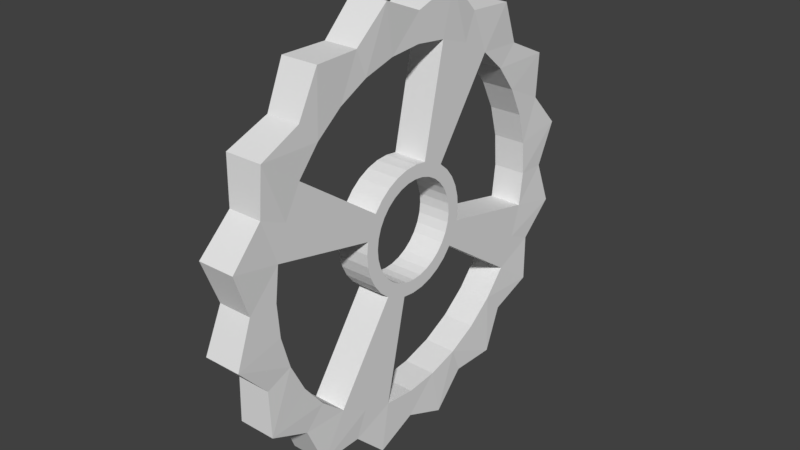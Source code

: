 # Source: Small_Gear.blend  (saved by Blender 2.79.0; exported with 4.5.12 LTS)
import bpy
from mathutils import Matrix  # noqa: F401  (used for matrix-valued properties, if any)

bpy.ops.wm.read_factory_settings(use_empty=True)
scene = bpy.context.scene
scene.name = 'Scene'

# ---- collections
col_collection_1 = bpy.data.collections.new('Collection 1'); scene.collection.children.link(col_collection_1)

# ---- world
world_world = bpy.data.worlds.new('World'); scene.world = world_world
world_world.color = (0.05088, 0.05088, 0.05088)
world_world.use_sun_shadow = False
world_world.sun_shadow_jitter_overblur = 0.0
world_world.cycles.sampling_method = 'MANUAL'

# ---- meshes
me_cylinder = bpy.data.meshes.new('Cylinder')
me_cylinder.from_pydata([(0.002204, 0.07725, -0.01826), (-0.01131, 0.07725, -0.01826), (0.00157, 0.0716, -0.002439), (-0.01067, 0.0716, -0.002439), (0.002204, 0.07796, 0.01311), (-0.01131, 0.07796, 0.01311), (0.00157, 0.06669, 0.02557), (-0.01067, 0.06669, 0.02557), (0.002204, 0.06661, 0.04238), (-0.01131, 0.06661, 0.04238), (0.00157, 0.05143, 0.04957), (-0.01067, 0.05143, 0.04957), (0.002204, 0.04493, 0.06507), (-0.01131, 0.04493, 0.06507), (0.00157, 0.02815, 0.06591), (-0.01067, 0.02815, 0.06591), (0.002204, 0.01621, 0.07773), (-0.01131, 0.01621, 0.07773), (0.00157, 0.0003844, 0.07209), (-0.01067, 0.0003844, 0.07209), (0.002204, -0.01517, 0.07844), (-0.01131, -0.01517, 0.07844), (0.00157, -0.02763, 0.06717), (-0.01067, -0.02763, 0.06717), (0.002204, -0.04443, 0.06709), (-0.01131, -0.04443, 0.06709), (0.00157, -0.05163, 0.05191), (-0.01067, -0.05163, 0.05191), (0.002204, -0.06712, 0.04541), (-0.01131, -0.06712, 0.04541), (0.00157, -0.06796, 0.02863), (-0.01067, -0.06796, 0.02863), (0.002204, -0.07979, 0.01669), (-0.01131, -0.07979, 0.01669), (0.00157, -0.07414, 0.0008679), (-0.01067, -0.07414, 0.0008679), (0.002204, -0.0805, -0.01468), (-0.01131, -0.0805, -0.01468), (0.00157, -0.06923, -0.02715), (-0.01067, -0.06923, -0.02715), (0.002204, -0.06915, -0.04395), (-0.01131, -0.06915, -0.04395), (0.00157, -0.05397, -0.05115), (-0.01067, -0.05397, -0.05115), (0.002204, -0.04746, -0.06664), (-0.01131, -0.04746, -0.06664), (0.00157, -0.03068, -0.06748), (-0.01067, -0.03068, -0.06748), (0.002204, -0.01875, -0.0793), (-0.01131, -0.01875, -0.0793), (0.00157, -0.002922, -0.07366), (-0.01067, -0.002922, -0.07366), (0.002204, 0.01263, -0.08001), (-0.01131, 0.01263, -0.08001), (0.00157, 0.02509, -0.06874), (-0.01067, 0.02509, -0.06874), (0.002204, 0.04189, -0.06866), (-0.01131, 0.04189, -0.06866), (0.00157, 0.04909, -0.05348), (-0.01067, 0.04909, -0.05348), (0.002204, 0.06458, -0.04698), (-0.01131, 0.06458, -0.04698), (0.00157, 0.06542, -0.0302), (-0.01067, 0.06542, -0.0302), (0.00157, -0.05405, -0.03435), (0.00157, -0.01208, 0.06082), (0.00157, 0.05596, -0.02603), (0.00157, -0.05958, -0.0234), (0.00157, -0.0638, 0.0006333), (0.00157, 0.06034, 0.01002), (0.00157, 0.05151, 0.03278), (0.00157, 0.05978, -0.01438), (0.00157, 0.04194, -0.046), (0.00157, 0.04994, -0.03671), (0.00157, -0.04448, 0.04443), (0.00157, 0.009539, -0.06239), (0.00157, 0.01232, 0.06027), (0.00157, -0.02651, -0.05801), (0.00157, -0.01486, -0.06184), (0.00157, -0.05247, 0.03513), (0.00157, 0.02135, -0.0591), (0.00157, 0.03229, -0.05357), (0.00157, -0.06232, 0.01281), (0.00157, 0.02397, 0.05644), (0.00157, -0.0585, 0.02445), (0.00157, 0.06126, -0.002204), (0.00157, -0.03483, 0.052), (0.00157, 0.04395, 0.04243), (0.00157, -0.02389, 0.05753), (0.00157, -0.03719, -0.05199), (0.00157, 0.03465, 0.05042), (0.00157, -0.04649, -0.044), (0.00157, -0.06288, -0.01159), (0.00157, -0.002688, -0.06332), (0.00157, 0.0001498, 0.06175), (0.00157, 0.05705, 0.02183), (-0.01067, 0.05596, -0.02603), (-0.01067, -0.04448, 0.04443), (-0.01067, 0.06034, 0.01002), (-0.01067, 0.04994, -0.03671), (-0.01067, 0.05978, -0.01438), (-0.01067, 0.06126, -0.002204), (-0.01067, 0.0001498, 0.06175), (-0.01067, -0.04649, -0.044), (-0.01067, -0.03719, -0.05199), (-0.01067, 0.02135, -0.0591), (-0.01067, -0.03483, 0.052), (-0.01067, 0.03229, -0.05357), (-0.01067, 0.04194, -0.046), (-0.01067, 0.01232, 0.06027), (-0.01067, -0.05247, 0.03513), (-0.01067, -0.0585, 0.02445), (-0.01067, 0.04395, 0.04243), (-0.01067, 0.05705, 0.02183), (-0.01067, 0.05151, 0.03278), (-0.01067, -0.06232, 0.01281), (-0.01067, -0.02651, -0.05801), (-0.01067, -0.01486, -0.06184), (-0.01067, -0.01208, 0.06082), (-0.01067, -0.02389, 0.05753), (-0.01067, -0.05958, -0.0234), (-0.01067, -0.05405, -0.03435), (-0.01067, -0.002688, -0.06332), (-0.01067, 0.009539, -0.06239), (-0.01067, -0.0638, 0.0006333), (-0.01067, -0.06288, -0.01159), (-0.01067, 0.03465, 0.05042), (-0.01067, 0.02397, 0.05644), (0.00157, -0.01661, -0.01054), (0.00157, 0.01407, 0.008967), (0.00157, 0.01647, -0.004735), (0.00157, 0.01361, -0.01122), (0.00157, -0.01383, 0.01235), (0.00157, 0.001872, -0.01869), (0.00157, 0.00268, 0.01696), (0.00157, -0.008603, -0.01741), (0.00157, 0.005304, -0.01773), (0.00157, -0.01901, 0.003164), (0.00157, -0.0179, 0.006549), (0.00157, 0.0169, -0.001198), (0.00157, -0.01102, 0.01455), (0.00157, 0.01187, 0.01177), (0.00157, -0.007842, 0.01616), (0.00157, -0.01441, -0.01334), (0.00157, -0.01917, -0.003926), (0.00157, -0.0008567, 0.01739), (0.00157, 0.01568, 0.005787), (0.00157, -0.004409, 0.01712), (0.00157, 0.01536, -0.00812), (0.00157, -0.01821, -0.007358), (0.00157, -0.01944, -0.0003731), (0.00157, 0.01663, 0.002355), (0.00157, 0.01129, -0.01393), (0.00157, -0.005218, -0.01853), (0.00157, -0.01615, 0.009652), (0.00157, 0.008483, -0.01612), (0.00157, 0.006065, 0.01584), (0.00157, -0.01171, -0.01566), (0.00157, 0.009169, 0.01409), (0.00157, -0.001681, -0.01896), (-0.01067, 0.01361, -0.01122), (-0.01067, 0.01647, -0.004735), (-0.01067, -0.01171, -0.01566), (-0.01067, 0.008483, -0.01612), (-0.01067, -0.01615, 0.009652), (-0.01067, 0.01568, 0.005787), (-0.01067, -0.01901, 0.003164), (-0.01067, -0.008603, -0.01741), (-0.01067, -0.004409, 0.01712), (-0.01067, -0.01821, -0.007358), (-0.01067, -0.001681, -0.01896), (-0.01067, -0.01944, -0.0003731), (-0.01067, 0.009169, 0.01409), (-0.01067, 0.01536, -0.00812), (-0.01067, -0.01383, 0.01235), (-0.01067, 0.01663, 0.002355), (-0.01067, 0.0169, -0.001198), (-0.01067, -0.0008567, 0.01739), (-0.01067, -0.01441, -0.01334), (-0.01067, 0.005304, -0.01773), (-0.01067, -0.01102, 0.01455), (-0.01067, 0.01129, -0.01393), (-0.01067, 0.00268, 0.01696), (-0.01067, -0.0179, 0.006549), (-0.01067, 0.01187, 0.01177), (-0.01067, 0.01407, 0.008967), (-0.01067, -0.005218, -0.01853), (-0.01067, -0.007842, 0.01616), (-0.01067, -0.01661, -0.01054), (-0.01067, 0.001872, -0.01869), (-0.01067, -0.01917, -0.003926), (-0.01067, 0.006065, 0.01584), (-0.01067, 0.01998, -0.01016), (-0.01067, -0.01731, 0.01601), (-0.01067, 0.02161, 0.003228), (-0.01067, 0.02195, -0.001312), (-0.01067, -0.0007422, 0.02243), (-0.01067, -0.01806, -0.01683), (-0.01067, 0.00713, -0.02244), (-0.01067, -0.01373, 0.01881), (-0.01067, 0.01478, -0.01758), (-0.01067, 0.003777, 0.02188), (-0.01067, -0.02252, 0.008587), (-0.01067, 0.01552, 0.01526), (-0.01067, 0.01833, 0.01168), (-0.01067, -0.006315, -0.02346), (-0.01067, -0.009668, 0.02087), (-0.01067, -0.02087, -0.01325), (-0.01067, 0.002744, -0.02366), (-0.01067, -0.02414, -0.004798), (-0.01067, 0.008103, 0.02046), (-0.01067, 0.01774, -0.01412), (-0.01067, 0.0214, -0.005832), (-0.01067, -0.01461, -0.0198), (-0.01067, 0.01119, -0.02038), (-0.01067, -0.02028, 0.01255), (-0.01067, 0.02038, 0.007613), (-0.01067, -0.02394, 0.004261), (-0.01067, -0.01064, -0.02204), (-0.01067, -0.005282, 0.02209), (-0.01067, -0.02292, -0.009184), (-0.01067, -0.001796, -0.024), (-0.01067, -0.02449, -0.0002586), (-0.01067, 0.01207, 0.01823), (0.00157, -0.005282, 0.02209), (0.00157, 0.01998, -0.01016), (0.00157, -0.02292, -0.009184), (0.00157, -0.02449, -0.0002586), (0.00157, 0.02161, 0.003228), (0.00157, 0.01478, -0.01758), (0.00157, -0.006315, -0.02346), (0.00157, -0.02028, 0.01255), (0.00157, 0.01119, -0.02038), (0.00157, 0.008103, 0.02046), (0.00157, -0.01461, -0.0198), (0.00157, 0.01207, 0.01823), (0.00157, -0.001796, -0.024), (0.00157, -0.02087, -0.01325), (0.00157, 0.01833, 0.01168), (0.00157, 0.0214, -0.005832), (0.00157, 0.01774, -0.01412), (0.00157, -0.01731, 0.01601), (0.00157, 0.002744, -0.02366), (0.00157, 0.003777, 0.02188), (0.00157, -0.01064, -0.02204), (0.00157, 0.00713, -0.02244), (0.00157, -0.02394, 0.004261), (0.00157, -0.02252, 0.008587), (0.00157, 0.02195, -0.001312), (0.00157, -0.01373, 0.01881), (0.00157, 0.01552, 0.01526), (0.00157, -0.009668, 0.02087), (0.00157, -0.01806, -0.01683), (0.00157, -0.02414, -0.004798), (0.00157, -0.0007422, 0.02243), (0.00157, 0.02038, 0.007613)], [], [(1, 0, 62, 63), (5, 4, 2, 3), (90, 12, 14, 83), (9, 8, 6, 7), (66, 62, 0, 71), (13, 12, 10, 11), (17, 16, 14, 15), (69, 4, 6, 95), (21, 20, 18, 19), (25, 24, 22, 23), (29, 28, 26, 27), (33, 32, 30, 31), (37, 36, 34, 35), (41, 40, 38, 39), (63, 62, 60, 61), (67, 38, 40, 64), (61, 60, 58, 59), (59, 58, 56, 57), (57, 56, 54, 55), (55, 54, 52, 53), (53, 52, 50, 51), (51, 50, 48, 49), (47, 46, 44, 45), (156, 191, 172, 158), (134, 182, 191, 156), (49, 48, 46, 47), (145, 177, 182, 134), (147, 168, 177, 145), (45, 44, 42, 43), (142, 187, 168, 147), (74, 26, 28, 79), (72, 58, 60, 73), (35, 34, 32, 33), (23, 22, 20, 21), (11, 10, 8, 9), (140, 180, 187, 142), (83, 14, 16, 76), (132, 174, 180, 140), (154, 164, 174, 132), (138, 183, 164, 154), (137, 166, 183, 138), (150, 171, 166, 137), (39, 38, 36, 37), (27, 26, 24, 25), (15, 14, 12, 13), (3, 2, 0, 1), (144, 190, 171, 150), (71, 0, 2, 85), (149, 169, 190, 144), (128, 188, 169, 149), (143, 178, 188, 128), (157, 162, 178, 143), (135, 167, 162, 157), (43, 42, 40, 41), (31, 30, 28, 29), (19, 18, 16, 17), (7, 6, 4, 5), (153, 186, 167, 135), (159, 170, 186, 153), (133, 189, 170, 159), (136, 179, 189, 133), (155, 163, 179, 136), (152, 181, 163, 155), (131, 160, 181, 152), (34, 36, 92, 68), (229, 200, 211, 240), (18, 94, 76, 16), (233, 83, 76, 243), (232, 214, 200, 229), (245, 198, 214, 232), (4, 69, 85, 2), (34, 68, 82, 32), (50, 93, 78, 48), (62, 66, 73, 60), (56, 81, 80, 54), (242, 208, 198, 245), (46, 48, 78, 77), (18, 20, 65, 94), (52, 54, 80, 75), (42, 44, 89, 91), (56, 58, 72, 81), (24, 26, 74, 86), (36, 38, 67, 92), (10, 12, 90, 87), (28, 30, 84, 79), (40, 42, 91, 64), (8, 10, 87, 70), (236, 221, 208, 242), (22, 24, 86, 88), (30, 32, 82, 84), (44, 46, 77, 89), (225, 66, 71, 239), (50, 52, 75, 93), (235, 90, 83, 233), (20, 22, 88, 65), (6, 8, 70, 95), (37, 35, 124, 125), (47, 45, 104, 116), (5, 3, 101, 98), (53, 51, 122, 123), (41, 39, 120, 121), (23, 21, 118, 119), (9, 7, 113, 114), (25, 23, 119, 106), (3, 1, 100, 101), (49, 47, 116, 117), (35, 33, 115, 124), (11, 9, 114, 112), (59, 57, 107, 108), (33, 31, 111, 115), (31, 29, 110, 111), (17, 15, 127, 109), (39, 37, 125, 120), (61, 59, 108, 99), (13, 11, 112, 126), (55, 53, 123, 105), (21, 19, 102, 118), (57, 55, 105, 107), (43, 41, 121, 103), (1, 63, 96, 100), (19, 17, 109, 102), (27, 25, 106, 97), (45, 43, 103, 104), (63, 61, 99, 96), (7, 5, 98, 113), (29, 27, 97, 110), (51, 49, 117, 122), (15, 13, 126, 127), (148, 173, 160, 131), (130, 161, 173, 148), (139, 176, 161, 130), (151, 175, 176, 139), (146, 165, 175, 151), (129, 185, 165, 146), (141, 184, 185, 129), (158, 172, 184, 141), (227, 253, 144, 150), (254, 145, 134, 243), (228, 151, 139, 248), (227, 150, 137, 246), (236, 159, 153, 230), (225, 148, 131, 240), (232, 155, 136, 245), (244, 230, 153, 135), (254, 224, 147, 145), (242, 245, 136, 133), (252, 234, 157, 143), (232, 229, 152, 155), (249, 241, 132, 140), (253, 226, 149, 144), (250, 235, 158, 141), (231, 247, 138, 154), (237, 252, 143, 128), (238, 250, 141, 129), (251, 249, 140, 142), (247, 246, 137, 138), (234, 244, 135, 157), (236, 242, 133, 159), (224, 251, 142, 147), (255, 238, 129, 146), (209, 222, 171, 190), (218, 213, 162, 167), (194, 195, 176, 175), (208, 221, 170, 189), (207, 220, 169, 188), (206, 219, 168, 187), (204, 216, 165, 185), (199, 206, 187, 180), (195, 212, 161, 176), (205, 218, 167, 186), (222, 217, 166, 171), (203, 204, 185, 184), (200, 214, 163, 181), (217, 202, 183, 166), (202, 215, 164, 183), (201, 210, 191, 182), (220, 209, 190, 169), (211, 200, 181, 160), (223, 203, 184, 172), (198, 208, 189, 179), (219, 196, 177, 168), (214, 198, 179, 163), (197, 207, 188, 178), (212, 192, 173, 161), (196, 201, 182, 177), (193, 199, 180, 174), (213, 197, 178, 162), (192, 211, 160, 173), (216, 194, 175, 165), (215, 193, 174, 164), (221, 205, 186, 170), (210, 223, 172, 191), (127, 126, 223, 210), (230, 205, 221, 236), (234, 213, 104, 89), (252, 197, 213, 234), (96, 99, 211, 192), (237, 207, 197, 252), (226, 220, 207, 237), (253, 209, 220, 226), (100, 96, 192, 212), (227, 222, 209, 253), (246, 217, 222, 227), (82, 115, 217, 246), (68, 124, 115, 82), (92, 125, 124, 68), (67, 120, 125, 92), (64, 121, 120, 67), (109, 127, 210, 201), (111, 110, 215, 202), (115, 111, 202, 217), (91, 103, 121, 64), (89, 104, 103, 91), (231, 215, 110, 79), (117, 116, 218, 205), (241, 193, 215, 231), (249, 199, 193, 241), (251, 206, 199, 249), (224, 219, 206, 251), (254, 196, 219, 224), (243, 201, 196, 254), (76, 109, 201, 243), (116, 104, 213, 218), (94, 102, 109, 76), (65, 118, 102, 94), (88, 119, 118, 65), (86, 106, 119, 88), (89, 77, 244, 234), (84, 82, 246, 247), (74, 97, 106, 86), (79, 110, 97, 74), (235, 223, 126, 90), (79, 84, 247, 231), (250, 203, 223, 235), (238, 204, 203, 250), (255, 216, 204, 238), (228, 194, 216, 255), (248, 195, 194, 228), (239, 212, 195, 248), (71, 100, 212, 239), (77, 78, 230, 244), (85, 101, 100, 71), (66, 225, 240, 73), (69, 98, 101, 85), (95, 113, 98, 69), (70, 114, 113, 95), (87, 112, 114, 70), (90, 126, 112, 87), (158, 235, 233, 156), (148, 225, 239, 130), (151, 228, 255, 146), (149, 226, 237, 128), (132, 241, 231, 154), (152, 229, 240, 131), (156, 233, 243, 134), (130, 239, 248, 139), (240, 211, 99, 73), (73, 99, 108, 72), (72, 108, 107, 81), (81, 107, 105, 80), (80, 105, 123, 75), (75, 123, 122, 93), (93, 122, 117, 78), (78, 117, 205, 230)])
_uv = me_cylinder.uv_layers.new(name='UVMap')
_uv.uv.foreach_set('vector', [0.7827, 0.3302, 0.7481, 0.3221, 0.7423, 0.2772, 0.7824, 0.2769, 0.7477, 0.4242, 0.7188, 0.4061, 0.7273, 0.3636, 0.764, 0.3756, 0.6803, 0.6398, 0.6983, 0.6882, 0.6442, 0.6809, 0.6441, 0.6455, 0.6863, 0.4986, 0.6663, 0.473, 0.687, 0.4374, 0.7166, 0.4597, 0.7072, 0.2767, 0.7423, 0.2772, 0.7481, 0.3221, 0.7022, 0.3151, 0.4713, 0.6506, 0.4307, 0.6506, 0.4326, 0.6, 0.4694, 0.6, 0.5953, 0.73, 0.5896, 0.6886, 0.6442, 0.6809, 0.6465, 0.7209, 0.6792, 0.3855, 0.7188, 0.4061, 0.687, 0.4374, 0.6615, 0.4177, 0.8824, 0.4867, 0.9111, 0.4597, 0.9551, 0.4803, 0.9324, 0.5191, 0.8173, 0.3958, 0.8521, 0.3805, 0.8859, 0.4148, 0.852, 0.4412, 0.7864, 0.2928, 0.8229, 0.2896, 0.8431, 0.3315, 0.804, 0.345, 0.7898, 0.189, 0.8243, 0.1972, 0.8301, 0.242, 0.79, 0.2423, 0.8247, 0.09505, 0.8536, 0.1132, 0.8451, 0.1557, 0.8084, 0.1437, 0.8861, 0.02071, 0.9061, 0.04633, 0.8854, 0.08196, 0.8559, 0.05964, 0.7824, 0.2769, 0.7423, 0.2772, 0.7495, 0.2296, 0.786, 0.2265, 0.9109, 0.1016, 0.8854, 0.08196, 0.9061, 0.04633, 0.9358, 0.07685, 0.786, 0.2265, 0.7495, 0.2296, 0.7294, 0.1878, 0.7685, 0.1743, 0.7685, 0.1743, 0.7294, 0.1878, 0.7204, 0.1388, 0.7551, 0.1235, 0.7551, 0.1235, 0.7204, 0.1388, 0.6865, 0.1045, 0.7204, 0.07809, 0.7204, 0.07809, 0.6865, 0.1045, 0.6613, 0.05961, 0.6901, 0.03263, 0.6901, 0.03263, 0.6613, 0.05961, 0.6174, 0.03899, 0.6401, 0.0002396, 0.5668, 0.5897, 0.5668, 0.6265, 0.5162, 0.6284, 0.5162, 0.5878, 0.3119, 0.5968, 0.3142, 0.6368, 0.2601, 0.6295, 0.2639, 0.5922, 0.2822, 0.3345, 0.2824, 0.3681, 0.2696, 0.3668, 0.276, 0.3339, 0.2885, 0.3339, 0.2952, 0.3668, 0.2824, 0.3681, 0.2822, 0.3345, 0.363, 0.5878, 0.3687, 0.6292, 0.3142, 0.6368, 0.3119, 0.5968, 0.2945, 0.3321, 0.3075, 0.363, 0.2952, 0.3668, 0.2885, 0.3339, 0.3002, 0.3292, 0.3189, 0.3568, 0.3075, 0.363, 0.2945, 0.3321, 0.4307, 0.651, 0.4713, 0.651, 0.4694, 0.7016, 0.4326, 0.7016, 0.3049, 0.3248, 0.3288, 0.3486, 0.3189, 0.3568, 0.3002, 0.3292, 0.8772, 0.3203, 0.8431, 0.3315, 0.8229, 0.2896, 0.8701, 0.2818, 0.6952, 0.199, 0.7294, 0.1878, 0.7495, 0.2296, 0.7023, 0.2374, 0.8084, 0.1437, 0.8451, 0.1557, 0.8243, 0.1972, 0.7898, 0.189, 0.852, 0.4412, 0.8859, 0.4148, 0.9111, 0.4597, 0.8824, 0.4867, 0.6467, 0.5191, 0.6307, 0.4908, 0.6663, 0.473, 0.6863, 0.4986, 0.3085, 0.3197, 0.337, 0.3385, 0.3288, 0.3486, 0.3049, 0.3248, 0.6441, 0.6455, 0.6442, 0.6809, 0.5896, 0.6886, 0.6078, 0.6398, 0.3116, 0.3143, 0.343, 0.327, 0.337, 0.3385, 0.3085, 0.3197, 0.3136, 0.3082, 0.3466, 0.3145, 0.343, 0.327, 0.3116, 0.3143, 0.3138, 0.3018, 0.3478, 0.3015, 0.3466, 0.3145, 0.3136, 0.3082, 0.3127, 0.2957, 0.3463, 0.2885, 0.3478, 0.3015, 0.3138, 0.3018, 0.3109, 0.2897, 0.3423, 0.276, 0.3463, 0.2885, 0.3127, 0.2957, 0.8559, 0.05964, 0.8854, 0.08196, 0.8536, 0.1132, 0.8247, 0.09505, 0.804, 0.345, 0.8431, 0.3315, 0.8521, 0.3805, 0.8173, 0.3958, 0.6465, 0.7209, 0.6442, 0.6809, 0.6983, 0.6882, 0.6944, 0.7256, 0.764, 0.3756, 0.7273, 0.3636, 0.7481, 0.3221, 0.7827, 0.3302, 0.3079, 0.284, 0.336, 0.2645, 0.3423, 0.276, 0.3109, 0.2897, 0.7022, 0.3151, 0.7481, 0.3221, 0.7273, 0.3636, 0.6955, 0.3528, 0.3034, 0.2795, 0.3274, 0.2544, 0.336, 0.2645, 0.3079, 0.284, 0.2985, 0.2753, 0.317, 0.2463, 0.3274, 0.2544, 0.3034, 0.2795, 0.2926, 0.2729, 0.3051, 0.2403, 0.317, 0.2463, 0.2985, 0.2753, 0.2864, 0.2718, 0.2924, 0.2369, 0.3051, 0.2403, 0.2926, 0.2729, 0.5535, 0.7002, 0.5163, 0.7003, 0.5162, 0.6896, 0.553, 0.6894, 0.9258, 0.0002396, 0.9417, 0.02853, 0.9061, 0.04633, 0.8861, 0.02071, 0.79, 0.2423, 0.8301, 0.242, 0.8229, 0.2896, 0.7864, 0.2928, 0.1919, 0.671, 0.1919, 0.6342, 0.2424, 0.6322, 0.2424, 0.6729, 0.7166, 0.4597, 0.687, 0.4374, 0.7188, 0.4061, 0.7477, 0.4242, 0.5529, 0.7111, 0.5162, 0.7107, 0.5163, 0.7003, 0.5535, 0.7002, 0.2683, 0.273, 0.255, 0.244, 0.2667, 0.2387, 0.2747, 0.2714, 0.2626, 0.2768, 0.2462, 0.2522, 0.255, 0.244, 0.2683, 0.273, 0.2585, 0.2808, 0.237, 0.2609, 0.2458, 0.2523, 0.2626, 0.2768, 0.2544, 0.2855, 0.2277, 0.2688, 0.2369, 0.2612, 0.2585, 0.2808, 0.252, 0.2912, 0.2215, 0.2796, 0.2277, 0.2688, 0.2544, 0.2855, 0.2502, 0.297, 0.2179, 0.2914, 0.2215, 0.2796, 0.252, 0.2912, 0.8451, 0.1557, 0.8536, 0.1132, 0.8932, 0.1338, 0.8769, 0.1665, 0.2585, 0.2936, 0.2678, 0.2974, 0.2671, 0.3002, 0.2572, 0.2982, 0.1919, 0.6342, 0.1797, 0.6055, 0.212, 0.5878, 0.2424, 0.6322, 0.6441, 0.5281, 0.6441, 0.6455, 0.6078, 0.6398, 0.6307, 0.5267, 0.2607, 0.2895, 0.2691, 0.2949, 0.2678, 0.2974, 0.2585, 0.2936, 0.2636, 0.2857, 0.2708, 0.2927, 0.2691, 0.2949, 0.2607, 0.2895, 0.7188, 0.4061, 0.6792, 0.3855, 0.6955, 0.3528, 0.7273, 0.3636, 0.8451, 0.1557, 0.8769, 0.1665, 0.8702, 0.2042, 0.8243, 0.1972, 0.8358, 0.5422, 0.8328, 0.5732, 0.7959, 0.5732, 0.7906, 0.5196, 0.7423, 0.2772, 0.7072, 0.2767, 0.7023, 0.2374, 0.7495, 0.2296, 0.7204, 0.1388, 0.6766, 0.1624, 0.6567, 0.127, 0.6865, 0.1045, 0.2671, 0.2826, 0.2729, 0.2908, 0.2708, 0.2927, 0.2636, 0.2857, 0.3142, 0.6368, 0.3687, 0.6292, 0.3505, 0.6779, 0.3143, 0.6723, 0.9551, 0.4803, 0.9111, 0.4597, 0.9463, 0.4221, 0.9774, 0.4518, 0.6613, 0.05961, 0.6865, 0.1045, 0.6567, 0.127, 0.6261, 0.09718, 0.4694, 0.7016, 0.4713, 0.651, 0.5158, 0.6814, 0.498, 0.7138, 0.7204, 0.1388, 0.7294, 0.1878, 0.6952, 0.199, 0.6766, 0.1624, 0.8521, 0.3805, 0.8431, 0.3315, 0.8772, 0.3203, 0.8959, 0.3568, 0.8536, 0.1132, 0.8854, 0.08196, 0.9109, 0.1016, 0.8932, 0.1338, 0.4326, 0.6, 0.4307, 0.6506, 0.3862, 0.6201, 0.4039, 0.5878, 0.8229, 0.2896, 0.8301, 0.242, 0.8652, 0.2425, 0.8701, 0.2818, 0.9061, 0.04633, 0.9417, 0.02853, 0.9609, 0.05163, 0.9358, 0.07685, 0.6663, 0.473, 0.6307, 0.4908, 0.6115, 0.4677, 0.6366, 0.4425, 0.2714, 0.2804, 0.2754, 0.2894, 0.2729, 0.2908, 0.2671, 0.2826, 0.8859, 0.4148, 0.8521, 0.3805, 0.8959, 0.3568, 0.9157, 0.3923, 0.8301, 0.242, 0.8243, 0.1972, 0.8702, 0.2042, 0.8652, 0.2425, 0.2601, 0.6295, 0.3142, 0.6368, 0.3143, 0.6723, 0.2781, 0.678, 0.5817, 0.2762, 0.7072, 0.2767, 0.7022, 0.3151, 0.5802, 0.2906, 0.6174, 0.03899, 0.6613, 0.05961, 0.6261, 0.09718, 0.5951, 0.06752, 0.6574, 0.5267, 0.6803, 0.6398, 0.6441, 0.6455, 0.6441, 0.5281, 0.9111, 0.4597, 0.8859, 0.4148, 0.9157, 0.3923, 0.9463, 0.4221, 0.687, 0.4374, 0.6663, 0.473, 0.6366, 0.4425, 0.6615, 0.4177, 0.5262, 0.1355, 0.5283, 0.1975, 0.4933, 0.2123, 0.4716, 0.1727, 0.2595, 0.02897, 0.3171, 0.0002396, 0.3103, 0.0684, 0.2634, 0.06834, 0.04218, 0.4612, 0.04102, 0.4014, 0.07513, 0.3876, 0.09539, 0.4262, 0.1247, 0.06498, 0.1845, 0.06401, 0.1982, 0.09816, 0.1595, 0.1183, 0.4436, 0.05446, 0.4694, 0.1108, 0.4427, 0.138, 0.4075, 0.1096, 0.4721, 0.4906, 0.4472, 0.5473, 0.4103, 0.4926, 0.445, 0.4638, 0.1206, 0.5407, 0.09662, 0.4859, 0.1228, 0.4601, 0.1563, 0.488, 0.5286, 0.465, 0.4721, 0.4906, 0.445, 0.4638, 0.4735, 0.4287, 0.04102, 0.4014, 0.0002396, 0.3577, 0.06279, 0.3457, 0.07513, 0.3876, 0.1976, 0.01196, 0.2595, 0.02897, 0.2634, 0.06834, 0.2174, 0.07743, 0.5283, 0.1975, 0.5713, 0.2421, 0.5067, 0.2555, 0.4933, 0.2123, 0.1804, 0.5427, 0.1206, 0.5407, 0.1563, 0.488, 0.1947, 0.5088, 0.04273, 0.2029, 0.04491, 0.1432, 0.09751, 0.1791, 0.07659, 0.2173, 0.5713, 0.2421, 0.5496, 0.3001, 0.5115, 0.3004, 0.5067, 0.2555, 0.5496, 0.3001, 0.5722, 0.3578, 0.5074, 0.3454, 0.5115, 0.3004, 0.339, 0.5873, 0.2823, 0.5656, 0.2823, 0.5283, 0.3263, 0.524, 0.4694, 0.1108, 0.5262, 0.1355, 0.4716, 0.1727, 0.4427, 0.138, 0.001195, 0.246, 0.04273, 0.2029, 0.07659, 0.2173, 0.06354, 0.2589, 0.4713, 0.6506, 0.4694, 0.6, 0.498, 0.5878, 0.5158, 0.6201, 0.09977, 0.1193, 0.1247, 0.06498, 0.1595, 0.1183, 0.1255, 0.1456, 0.4472, 0.5473, 0.3853, 0.5493, 0.3705, 0.5141, 0.4103, 0.4926, 0.04491, 0.1432, 0.09977, 0.1193, 0.1255, 0.1456, 0.09751, 0.1791, 0.3817, 0.05337, 0.4436, 0.05446, 0.4075, 0.1096, 0.3674, 0.08873, 0.0002396, 0.3577, 0.02209, 0.302, 0.05889, 0.3023, 0.06279, 0.3457, 0.1919, 0.671, 0.2424, 0.6729, 0.212, 0.7173, 0.1797, 0.6996, 0.5298, 0.4031, 0.5286, 0.465, 0.4735, 0.4287, 0.4945, 0.3887, 0.4307, 0.651, 0.4326, 0.7016, 0.4039, 0.7138, 0.3862, 0.6814, 0.02209, 0.302, 0.001195, 0.246, 0.06354, 0.2589, 0.05889, 0.3023, 0.09662, 0.4859, 0.04218, 0.4612, 0.09539, 0.4262, 0.1228, 0.4601, 0.5722, 0.3578, 0.5298, 0.4031, 0.4945, 0.3887, 0.5074, 0.3454, 0.8358, 0.641, 0.7906, 0.6636, 0.7959, 0.61, 0.8328, 0.61, 0.2823, 0.5656, 0.2257, 0.5873, 0.2383, 0.524, 0.2823, 0.5283, 0.2496, 0.3032, 0.2168, 0.3037, 0.2179, 0.2914, 0.2502, 0.297, 0.2503, 0.3094, 0.2181, 0.3162, 0.2168, 0.3037, 0.2496, 0.3032, 0.2522, 0.3153, 0.2218, 0.3283, 0.2181, 0.3162, 0.2503, 0.3094, 0.2552, 0.3208, 0.2279, 0.3395, 0.2218, 0.3283, 0.2522, 0.3153, 0.2592, 0.3258, 0.236, 0.3493, 0.2279, 0.3395, 0.2552, 0.3208, 0.2644, 0.3294, 0.246, 0.3573, 0.236, 0.3493, 0.2592, 0.3258, 0.2701, 0.3319, 0.2573, 0.3632, 0.246, 0.3573, 0.2644, 0.3294, 0.276, 0.3339, 0.2696, 0.3668, 0.2573, 0.3632, 0.2701, 0.3319, 0.3041, 0.2928, 0.3016, 0.2886, 0.3079, 0.284, 0.3109, 0.2897, 0.2915, 0.3251, 0.2945, 0.3321, 0.2885, 0.3339, 0.2869, 0.3266, 0.2614, 0.3164, 0.2552, 0.3208, 0.2522, 0.3153, 0.259, 0.3122, 0.3041, 0.2928, 0.3109, 0.2897, 0.3127, 0.2957, 0.3057, 0.2973, 0.2714, 0.2804, 0.2683, 0.273, 0.2747, 0.2714, 0.2759, 0.2789, 0.2568, 0.3029, 0.2496, 0.3032, 0.2502, 0.297, 0.2572, 0.2982, 0.2607, 0.2895, 0.2544, 0.2855, 0.2585, 0.2808, 0.2636, 0.2857, 0.5689, 0.7005, 0.5676, 0.7138, 0.5529, 0.7111, 0.5535, 0.7002, 0.2915, 0.3251, 0.2957, 0.3227, 0.3002, 0.3292, 0.2945, 0.3321, 0.2671, 0.2826, 0.2636, 0.2857, 0.2585, 0.2808, 0.2626, 0.2768, 0.2902, 0.2798, 0.2856, 0.2785, 0.2864, 0.2718, 0.2926, 0.2729, 0.2607, 0.2895, 0.2585, 0.2936, 0.252, 0.2912, 0.2544, 0.2855, 0.3025, 0.3159, 0.3047, 0.3116, 0.3116, 0.3143, 0.3085, 0.3197, 0.3016, 0.2886, 0.2984, 0.2849, 0.3034, 0.2795, 0.3079, 0.284, 0.2727, 0.3254, 0.2773, 0.3267, 0.276, 0.3339, 0.2701, 0.3319, 0.3059, 0.3069, 0.3064, 0.3021, 0.3138, 0.3018, 0.3136, 0.3082, 0.2945, 0.282, 0.2902, 0.2798, 0.2926, 0.2729, 0.2985, 0.2753, 0.2684, 0.3231, 0.2727, 0.3254, 0.2701, 0.3319, 0.2644, 0.3294, 0.2995, 0.3196, 0.3025, 0.3159, 0.3085, 0.3197, 0.3049, 0.3248, 0.3064, 0.3021, 0.3057, 0.2973, 0.3127, 0.2957, 0.3138, 0.3018, 0.5679, 0.6869, 0.5689, 0.7005, 0.5535, 0.7002, 0.553, 0.6894, 0.2714, 0.2804, 0.2671, 0.2826, 0.2626, 0.2768, 0.2683, 0.273, 0.2957, 0.3227, 0.2995, 0.3196, 0.3049, 0.3248, 0.3002, 0.3292, 0.2646, 0.3201, 0.2684, 0.3231, 0.2644, 0.3294, 0.2592, 0.3258, 0.3517, 0.2538, 0.3598, 0.2687, 0.3425, 0.2759, 0.3361, 0.2644, 0.2778, 0.2173, 0.2951, 0.2178, 0.2924, 0.2366, 0.2793, 0.2354, 0.2126, 0.3496, 0.2049, 0.3352, 0.2216, 0.3284, 0.2277, 0.3396, 0.2341, 0.2388, 0.2458, 0.2289, 0.2548, 0.2438, 0.2458, 0.2523, 0.3275, 0.2301, 0.3408, 0.2408, 0.3276, 0.2543, 0.3171, 0.2461, 0.342, 0.3618, 0.3291, 0.3724, 0.319, 0.357, 0.329, 0.3487, 0.2357, 0.3726, 0.223, 0.3622, 0.2359, 0.3494, 0.2459, 0.3575, 0.3525, 0.3489, 0.342, 0.3618, 0.329, 0.3487, 0.3371, 0.3386, 0.2049, 0.3352, 0.2002, 0.3196, 0.2178, 0.3163, 0.2216, 0.3284, 0.2609, 0.221, 0.2778, 0.2173, 0.2793, 0.2354, 0.2667, 0.2385, 0.3598, 0.2687, 0.3648, 0.2848, 0.3465, 0.2884, 0.3425, 0.2759, 0.2502, 0.3802, 0.2357, 0.3726, 0.2459, 0.3575, 0.2573, 0.3634, 0.2056, 0.2721, 0.2143, 0.2585, 0.2275, 0.2686, 0.2213, 0.2795, 0.3648, 0.2848, 0.3666, 0.3015, 0.348, 0.3015, 0.3465, 0.2884, 0.3666, 0.3015, 0.3651, 0.3182, 0.3469, 0.3145, 0.348, 0.3015, 0.2987, 0.385, 0.2823, 0.3866, 0.2824, 0.3683, 0.2952, 0.367, 0.3408, 0.2408, 0.3517, 0.2538, 0.3361, 0.2644, 0.3276, 0.2543, 0.2005, 0.2874, 0.2056, 0.2721, 0.2213, 0.2795, 0.2177, 0.2913, 0.266, 0.385, 0.2502, 0.3802, 0.2573, 0.3634, 0.2696, 0.367, 0.2242, 0.2483, 0.2341, 0.2388, 0.2458, 0.2523, 0.237, 0.2609, 0.3291, 0.3724, 0.3145, 0.3802, 0.3076, 0.3632, 0.319, 0.357, 0.2143, 0.2585, 0.2242, 0.2483, 0.237, 0.2609, 0.2275, 0.2686, 0.3121, 0.2222, 0.3275, 0.2301, 0.3171, 0.2461, 0.3052, 0.2401, 0.2002, 0.3196, 0.1987, 0.3035, 0.2165, 0.3037, 0.2178, 0.3163, 0.3145, 0.3802, 0.2987, 0.385, 0.2952, 0.367, 0.3076, 0.3632, 0.3603, 0.3342, 0.3525, 0.3489, 0.3371, 0.3386, 0.3432, 0.3271, 0.2951, 0.2178, 0.3121, 0.2222, 0.3052, 0.2401, 0.2924, 0.2366, 0.1987, 0.3035, 0.2005, 0.2874, 0.2177, 0.2913, 0.2165, 0.3037, 0.223, 0.3622, 0.2126, 0.3496, 0.2277, 0.3396, 0.2359, 0.3494, 0.3651, 0.3182, 0.3603, 0.3342, 0.3432, 0.3271, 0.3469, 0.3145, 0.2458, 0.2289, 0.2609, 0.221, 0.2667, 0.2385, 0.2548, 0.2438, 0.2823, 0.3866, 0.266, 0.385, 0.2696, 0.367, 0.2824, 0.3683, 0.2823, 0.5283, 0.2383, 0.524, 0.266, 0.385, 0.2823, 0.3866, 0.2759, 0.2789, 0.2781, 0.2885, 0.2754, 0.2894, 0.2714, 0.2804, 0.301, 0.791, 0.2658, 0.7981, 0.2429, 0.6851, 0.2781, 0.678, 0.2902, 0.2798, 0.2863, 0.2894, 0.2835, 0.2887, 0.2856, 0.2785, 0.05889, 0.3023, 0.06354, 0.2589, 0.2005, 0.2874, 0.1987, 0.3035, 0.2945, 0.282, 0.289, 0.2906, 0.2863, 0.2894, 0.2902, 0.2798, 0.2984, 0.2849, 0.2913, 0.2924, 0.289, 0.2906, 0.2945, 0.282, 0.3016, 0.2886, 0.2932, 0.2945, 0.2913, 0.2924, 0.2984, 0.2849, 0.06279, 0.3457, 0.05889, 0.3023, 0.1987, 0.3035, 0.2002, 0.3196, 0.3041, 0.2928, 0.2947, 0.297, 0.2932, 0.2945, 0.3016, 0.2886, 0.3057, 0.2973, 0.2957, 0.2997, 0.2947, 0.297, 0.3041, 0.2928, 0.8702, 0.2042, 0.8778, 0.1662, 0.9998, 0.1906, 0.9922, 0.2286, 0.7533, 0.704, 0.7901, 0.704, 0.7901, 0.7409, 0.7533, 0.7409, 0.7533, 0.6671, 0.7901, 0.6671, 0.7901, 0.704, 0.7533, 0.704, 0.7533, 0.6303, 0.7901, 0.6303, 0.7901, 0.6671, 0.7533, 0.6671, 0.7533, 0.5934, 0.7901, 0.5934, 0.7901, 0.6303, 0.7533, 0.6303, 0.3263, 0.524, 0.2823, 0.5283, 0.2823, 0.3866, 0.2987, 0.385, 0.5115, 0.3004, 0.5074, 0.3454, 0.3651, 0.3182, 0.3666, 0.3015, 0.5067, 0.2555, 0.5115, 0.3004, 0.3666, 0.3015, 0.3648, 0.2848, 0.7533, 0.5565, 0.7901, 0.5565, 0.7901, 0.5934, 0.7533, 0.5934, 0.7533, 0.5196, 0.7901, 0.5196, 0.7901, 0.5565, 0.7533, 0.5565, 0.9921, 0.2573, 0.9998, 0.2953, 0.8777, 0.3198, 0.8701, 0.2818, 0.2174, 0.07743, 0.2634, 0.06834, 0.2778, 0.2173, 0.2609, 0.221, 0.3047, 0.3116, 0.2952, 0.3077, 0.2959, 0.3049, 0.3059, 0.3069, 0.3025, 0.3159, 0.2939, 0.3102, 0.2952, 0.3077, 0.3047, 0.3116, 0.2995, 0.3196, 0.2922, 0.3125, 0.2939, 0.3102, 0.3025, 0.3159, 0.2957, 0.3227, 0.29, 0.3143, 0.2922, 0.3125, 0.2995, 0.3196, 0.2915, 0.3251, 0.2875, 0.3157, 0.29, 0.3143, 0.2957, 0.3227, 0.2869, 0.3266, 0.2848, 0.3165, 0.2875, 0.3157, 0.2915, 0.3251, 0.6078, 0.6398, 0.5726, 0.6326, 0.5955, 0.5196, 0.6307, 0.5267, 0.2634, 0.06834, 0.3103, 0.0684, 0.2951, 0.2178, 0.2778, 0.2173, 0.162, 0.7319, 0.1797, 0.6996, 0.212, 0.7173, 0.1943, 0.7496, 0.1296, 0.7142, 0.1473, 0.6819, 0.1797, 0.6996, 0.162, 0.7319, 0.09728, 0.6964, 0.115, 0.6641, 0.1473, 0.6819, 0.1296, 0.7142, 0.06493, 0.6787, 0.08264, 0.6464, 0.115, 0.6641, 0.09728, 0.6964, 0.2781, 0.678, 0.3143, 0.6723, 0.3144, 0.7897, 0.301, 0.791, 0.8652, 0.2425, 0.8702, 0.2042, 0.9922, 0.2286, 0.9907, 0.2429, 0.03259, 0.661, 0.05029, 0.6287, 0.08264, 0.6464, 0.06493, 0.6787, 0.0002396, 0.6433, 0.01794, 0.611, 0.05029, 0.6287, 0.03259, 0.661, 0.6574, 0.5267, 0.6926, 0.5196, 0.7155, 0.6327, 0.6803, 0.6398, 0.8701, 0.2818, 0.8652, 0.2425, 0.9907, 0.2429, 0.9921, 0.2573, 0.2727, 0.3254, 0.2767, 0.3158, 0.2795, 0.3165, 0.2773, 0.3267, 0.2684, 0.3231, 0.2741, 0.3145, 0.2767, 0.3158, 0.2727, 0.3254, 0.2646, 0.3201, 0.2718, 0.3127, 0.2741, 0.3145, 0.2684, 0.3231, 0.2614, 0.3164, 0.2698, 0.3106, 0.2718, 0.3127, 0.2646, 0.3201, 0.259, 0.3122, 0.2683, 0.3081, 0.2698, 0.3106, 0.2614, 0.3164, 0.2575, 0.3076, 0.2674, 0.3053, 0.2683, 0.3081, 0.259, 0.3122, 0.7022, 0.3151, 0.6946, 0.353, 0.5726, 0.3286, 0.5802, 0.2906, 0.3143, 0.6723, 0.3505, 0.6779, 0.3277, 0.791, 0.3144, 0.7897, 0.7528, 0.5565, 0.7159, 0.5565, 0.7159, 0.5196, 0.7528, 0.5196, 0.7072, 0.2767, 0.5817, 0.2762, 0.5803, 0.2619, 0.7023, 0.2374, 0.7528, 0.5934, 0.7159, 0.5934, 0.7159, 0.5565, 0.7528, 0.5565, 0.7528, 0.6303, 0.7159, 0.6303, 0.7159, 0.5934, 0.7528, 0.5934, 0.7528, 0.6671, 0.7159, 0.6671, 0.7159, 0.6303, 0.7528, 0.6303, 0.7528, 0.704, 0.7159, 0.704, 0.7159, 0.6671, 0.7528, 0.6671, 0.7528, 0.7409, 0.7159, 0.7409, 0.7159, 0.704, 0.7528, 0.704, 0.276, 0.3339, 0.2773, 0.3267, 0.2821, 0.3272, 0.2822, 0.3345, 0.2496, 0.3032, 0.2568, 0.3029, 0.2575, 0.3076, 0.2503, 0.3094, 0.2552, 0.3208, 0.2614, 0.3164, 0.2646, 0.3201, 0.2592, 0.3258, 0.3034, 0.2795, 0.2984, 0.2849, 0.2945, 0.282, 0.2985, 0.2753, 0.3116, 0.3143, 0.3047, 0.3116, 0.3059, 0.3069, 0.3136, 0.3082, 0.252, 0.2912, 0.2585, 0.2936, 0.2572, 0.2982, 0.2502, 0.297, 0.2822, 0.3345, 0.2821, 0.3272, 0.2869, 0.3266, 0.2885, 0.3339, 0.2503, 0.3094, 0.2575, 0.3076, 0.259, 0.3122, 0.2522, 0.3153, 0.5803, 0.2619, 0.5726, 0.2239, 0.6947, 0.1994, 0.7023, 0.2374, 0.5707, 0.7143, 0.5707, 0.7511, 0.5338, 0.7511, 0.5338, 0.7143, 0.5338, 0.7143, 0.5338, 0.7511, 0.4969, 0.7511, 0.4969, 0.7143, 0.4969, 0.7143, 0.4969, 0.7511, 0.46, 0.7511, 0.46, 0.7143, 0.46, 0.7143, 0.46, 0.7511, 0.4231, 0.7511, 0.4231, 0.7143, 0.4231, 0.7143, 0.4231, 0.7511, 0.3862, 0.7511, 0.3862, 0.7143, 0.8328, 0.5732, 0.8328, 0.61, 0.7959, 0.61, 0.7959, 0.5732, 0.3505, 0.6779, 0.3857, 0.685, 0.3629, 0.7981, 0.3277, 0.791])
me_cylinder.use_remesh_preserve_volume = False
me_cylinder.use_remesh_preserve_attributes = False
me_cylinder.use_mirror_vertex_groups = False
me_cylinder.update()

# ---- objects
ob_cylinder = bpy.data.objects.new('Cylinder', me_cylinder)

# ---- transforms, parenting, visibility, modifiers, constraints
ob_cylinder.location = (0.004552, 0.001269, 0.4397)
ob_cylinder.lineart.crease_threshold = 0.0

# ---- collection membership
col_collection_1.objects.link(ob_cylinder)

# ---- scene / render settings (as saved in the file)
scene.frame_start = 1; scene.frame_end = 250; scene.frame_set(1)
scene.render.engine = 'BLENDER_EEVEE_NEXT'
scene.render.resolution_percentage = 50
scene.render.dither_intensity = 0.0
scene.cycles.use_denoising = False
scene.cycles.samples = 128
scene.cycles.sampling_pattern = 'TABULATED_SOBOL'
scene.cycles.use_adaptive_sampling = False
scene.cycles.use_light_tree = False
scene.cycles.blur_glossy = 0.0
scene.cycles.sample_clamp_indirect = 0.0
scene.view_settings.view_transform = 'Standard'
bpy.context.view_layer.update()

# ---- added for rendering (the .blend has no active camera and no usable light): camera, sun
cam_auto = bpy.data.cameras.new('AutoCamera')
cam_auto.lens = 50.0
cam_auto.sensor_width = 36.0
cam_auto.clip_end = 1000.0
ob_auto_camera = bpy.data.objects.new('AutoCamera', cam_auto)
scene.collection.objects.link(ob_auto_camera)
ob_auto_camera.location = (0.207711, -0.249253, 0.605117)
ob_auto_camera.rotation_euler = (1.09748, -7.21219e-08, 0.694738)
scene.camera = ob_auto_camera
light_auto_sun = bpy.data.lights.new('AutoSun', 'SUN')
light_auto_sun.energy = 3.0
light_auto_sun.angle = 0.0523599
ob_auto_sun = bpy.data.objects.new('AutoSun', light_auto_sun)
scene.collection.objects.link(ob_auto_sun)
ob_auto_sun.rotation_euler = (0.872665, 0.174533, 0.523599)
bpy.context.view_layer.update()
